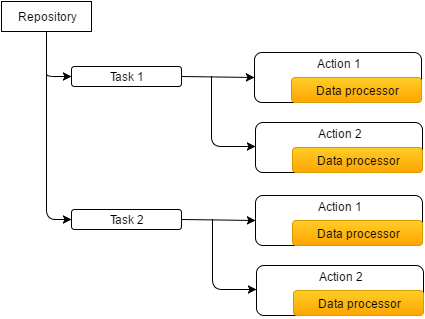

The diagram above was exported from draw.io. Its source (the exported page's mxGraphModel, read from the mxfile embedded in the PNG):
<mxGraphModel dx="880" dy="424" grid="1" gridSize="10" guides="1" tooltips="1" connect="1" arrows="1" fold="1" page="1" pageScale="1" pageWidth="826" pageHeight="1169" background="#ffffff" math="0" shadow="0">
  <root>
    <mxCell id="0" />
    <mxCell id="1" parent="0" />
    <mxCell id="2" value="Repository" style="rounded=1;whiteSpace=wrap;html=1;arcSize=0;" vertex="1" parent="1">
      <mxGeometry x="50" y="45" width="90" height="30" as="geometry" />
    </mxCell>
    <mxCell id="3" value="Task 1" style="rounded=1;whiteSpace=wrap;html=1;" vertex="1" parent="1">
      <mxGeometry x="120" y="110" width="110" height="20" as="geometry" />
    </mxCell>
    <mxCell id="4" value="Task 2" style="rounded=1;whiteSpace=wrap;html=1;" vertex="1" parent="1">
      <mxGeometry x="120" y="253" width="110" height="20" as="geometry" />
    </mxCell>
    <mxCell id="5" value="" style="endArrow=classic;html=1;entryX=0;entryY=0.5;exitX=0.5;exitY=1;" edge="1" source="2" target="3" parent="1">
      <mxGeometry x="95" y="75" width="50" height="50" as="geometry">
        <mxPoint x="95" y="80" as="sourcePoint" />
        <mxPoint x="60" y="10" as="targetPoint" />
        <Array as="points">
          <mxPoint x="95" y="110" />
          <mxPoint x="95" y="120" />
        </Array>
      </mxGeometry>
    </mxCell>
    <mxCell id="6" value="" style="endArrow=classic;html=1;entryX=0;entryY=0.5;" edge="1" target="4" parent="1">
      <mxGeometry x="95" y="90" width="50" height="50" as="geometry">
        <mxPoint x="95" y="90" as="sourcePoint" />
        <mxPoint x="95" y="160" as="targetPoint" />
        <Array as="points">
          <mxPoint x="95" y="263" />
        </Array>
      </mxGeometry>
    </mxCell>
    <mxCell id="7" value="&lt;div style=&quot;text-align: left&quot;&gt;&lt;span style=&quot;line-height: 120%&quot;&gt;Action 1&lt;/span&gt;&lt;/div&gt;&lt;div style=&quot;text-align: left&quot;&gt;&lt;font style=&quot;line-height: 120%&quot;&gt;&lt;br&gt;&lt;/font&gt;&lt;/div&gt;&lt;div style=&quot;text-align: left&quot;&gt;&lt;font style=&quot;line-height: 120%&quot;&gt;&lt;br&gt;&lt;/font&gt;&lt;/div&gt;" style="rounded=1;whiteSpace=wrap;html=1;" vertex="1" parent="1">
      <mxGeometry x="303" y="96" width="167" height="50" as="geometry" />
    </mxCell>
    <mxCell id="8" value="" style="endArrow=classic;html=1;exitX=1;exitY=0.5;entryX=0;entryY=0.5;" edge="1" source="3" target="7" parent="1">
      <mxGeometry x="230" y="120" width="50" height="50" as="geometry">
        <mxPoint x="10" y="60" as="sourcePoint" />
        <mxPoint x="60" y="10" as="targetPoint" />
      </mxGeometry>
    </mxCell>
    <mxCell id="9" value="" style="endArrow=classic;html=1;entryX=0;entryY=0.5;" edge="1" parent="1">
      <mxGeometry x="260" y="120" width="50" height="50" as="geometry">
        <mxPoint x="260" y="120" as="sourcePoint" />
        <mxPoint x="304" y="190" as="targetPoint" />
        <Array as="points">
          <mxPoint x="260" y="190" />
        </Array>
      </mxGeometry>
    </mxCell>
    <mxCell id="10" value="Data processor" style="rounded=1;whiteSpace=wrap;html=1;plain-orange" vertex="1" parent="1">
      <mxGeometry x="340" y="121" width="130" height="25" as="geometry" />
    </mxCell>
    <mxCell id="11" style="edgeStyle=orthogonalEdgeStyle;rounded=0;html=1;exitX=0.25;exitY=1;entryX=0.25;entryY=1;jettySize=auto;orthogonalLoop=1;" edge="1" parent="1">
      <mxGeometry x="370" y="154" as="geometry">
        <mxPoint x="370" y="154" as="sourcePoint" />
        <mxPoint x="370" y="154" as="targetPoint" />
      </mxGeometry>
    </mxCell>
    <mxCell id="12" value="&lt;div style=&quot;text-align: left&quot;&gt;&lt;span style=&quot;line-height: 120%&quot;&gt;Action 2&lt;/span&gt;&lt;/div&gt;&lt;div style=&quot;text-align: left&quot;&gt;&lt;font style=&quot;line-height: 120%&quot;&gt;&lt;br&gt;&lt;/font&gt;&lt;/div&gt;&lt;div style=&quot;text-align: left&quot;&gt;&lt;font style=&quot;line-height: 120%&quot;&gt;&lt;br&gt;&lt;/font&gt;&lt;/div&gt;" style="rounded=1;whiteSpace=wrap;html=1;" vertex="1" parent="1">
      <mxGeometry x="304" y="166" width="167" height="50" as="geometry" />
    </mxCell>
    <mxCell id="13" value="Data processor" style="rounded=1;whiteSpace=wrap;html=1;plain-orange" vertex="1" parent="1">
      <mxGeometry x="341" y="191" width="130" height="25" as="geometry" />
    </mxCell>
    <mxCell id="14" style="edgeStyle=orthogonalEdgeStyle;rounded=0;html=1;exitX=0.25;exitY=1;entryX=0.25;entryY=1;jettySize=auto;orthogonalLoop=1;" edge="1" parent="1">
      <mxGeometry x="371" y="210" as="geometry">
        <mxPoint x="371" y="210" as="sourcePoint" />
        <mxPoint x="371" y="210" as="targetPoint" />
      </mxGeometry>
    </mxCell>
    <mxCell id="15" value="&lt;div style=&quot;text-align: left&quot;&gt;&lt;span style=&quot;line-height: 120%&quot;&gt;Action 1&lt;/span&gt;&lt;/div&gt;&lt;div style=&quot;text-align: left&quot;&gt;&lt;font style=&quot;line-height: 120%&quot;&gt;&lt;br&gt;&lt;/font&gt;&lt;/div&gt;&lt;div style=&quot;text-align: left&quot;&gt;&lt;font style=&quot;line-height: 120%&quot;&gt;&lt;br&gt;&lt;/font&gt;&lt;/div&gt;" style="rounded=1;whiteSpace=wrap;html=1;" vertex="1" parent="1">
      <mxGeometry x="304" y="239" width="167" height="50" as="geometry" />
    </mxCell>
    <mxCell id="16" value="" style="endArrow=classic;html=1;exitX=1;exitY=0.5;entryX=0;entryY=0.5;" edge="1" target="15" parent="1">
      <mxGeometry x="231" y="263" width="50" height="50" as="geometry">
        <mxPoint x="231" y="263" as="sourcePoint" />
        <mxPoint x="61" y="153" as="targetPoint" />
      </mxGeometry>
    </mxCell>
    <mxCell id="17" value="" style="endArrow=classic;html=1;entryX=0;entryY=0.5;" edge="1" parent="1">
      <mxGeometry x="261" y="263" width="50" height="50" as="geometry">
        <mxPoint x="261" y="263" as="sourcePoint" />
        <mxPoint x="305" y="333" as="targetPoint" />
        <Array as="points">
          <mxPoint x="261" y="333" />
        </Array>
      </mxGeometry>
    </mxCell>
    <mxCell id="18" value="Data processor" style="rounded=1;whiteSpace=wrap;html=1;plain-orange" vertex="1" parent="1">
      <mxGeometry x="341" y="264" width="130" height="25" as="geometry" />
    </mxCell>
    <mxCell id="19" style="edgeStyle=orthogonalEdgeStyle;rounded=0;html=1;exitX=0.25;exitY=1;entryX=0.25;entryY=1;jettySize=auto;orthogonalLoop=1;" edge="1" parent="1">
      <mxGeometry x="371" y="297" as="geometry">
        <mxPoint x="371" y="297" as="sourcePoint" />
        <mxPoint x="371" y="297" as="targetPoint" />
      </mxGeometry>
    </mxCell>
    <mxCell id="20" value="&lt;div style=&quot;text-align: left&quot;&gt;&lt;span style=&quot;line-height: 120%&quot;&gt;Action 2&lt;/span&gt;&lt;/div&gt;&lt;div style=&quot;text-align: left&quot;&gt;&lt;font style=&quot;line-height: 120%&quot;&gt;&lt;br&gt;&lt;/font&gt;&lt;/div&gt;&lt;div style=&quot;text-align: left&quot;&gt;&lt;font style=&quot;line-height: 120%&quot;&gt;&lt;br&gt;&lt;/font&gt;&lt;/div&gt;" style="rounded=1;whiteSpace=wrap;html=1;" vertex="1" parent="1">
      <mxGeometry x="305" y="309" width="167" height="50" as="geometry" />
    </mxCell>
    <mxCell id="21" value="Data processor" style="rounded=1;whiteSpace=wrap;html=1;plain-orange" vertex="1" parent="1">
      <mxGeometry x="342" y="334" width="130" height="25" as="geometry" />
    </mxCell>
    <mxCell id="22" style="edgeStyle=orthogonalEdgeStyle;rounded=0;html=1;exitX=0.25;exitY=1;entryX=0.25;entryY=1;jettySize=auto;orthogonalLoop=1;" edge="1" parent="1">
      <mxGeometry x="372" y="353" as="geometry">
        <mxPoint x="372" y="353" as="sourcePoint" />
        <mxPoint x="372" y="353" as="targetPoint" />
      </mxGeometry>
    </mxCell>
  </root>
</mxGraphModel>